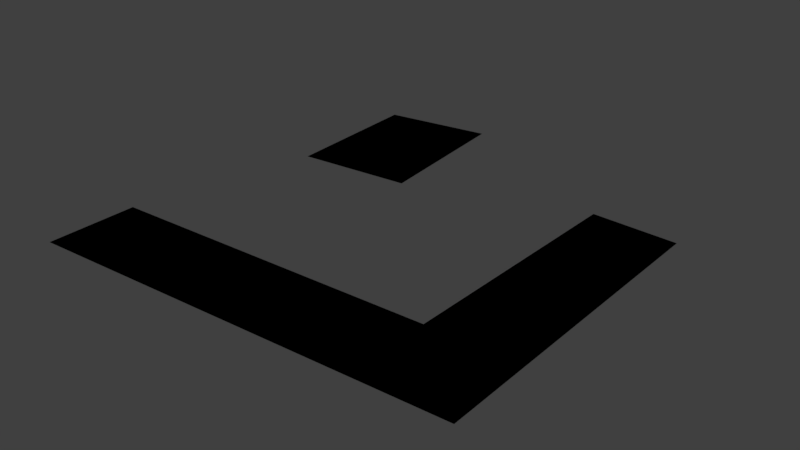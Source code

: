 # Source: so.blend  (saved by Blender 2.79.0; exported with 4.5.12 LTS)
import bpy
from mathutils import Matrix  # noqa: F401  (used for matrix-valued properties, if any)

bpy.ops.wm.read_factory_settings(use_empty=True)
scene = bpy.context.scene
scene.name = 'Scene'

# ---- collections
col_collection_1 = bpy.data.collections.new('Collection 1'); scene.collection.children.link(col_collection_1)

# ---- materials (node trees are filled in below, after node groups)
mat_svgmat_005 = bpy.data.materials.new('SVGMat.005')
mat_svgmat_005.alpha_threshold = 0.0
mat_svgmat_005.use_transparent_shadow = False
mat_svgmat_005.diffuse_color = (0.0, 0.0, 0.0, 1.0)
mat_svgmat_005.roughness = 0.5

# ---- material node trees

# ---- world
world_world = bpy.data.worlds.new('World'); scene.world = world_world
world_world.color = (0.05088, 0.05088, 0.05088)
world_world.use_sun_shadow = False
world_world.sun_shadow_jitter_overblur = 0.0
world_world.cycles.sampling_method = 'MANUAL'

# ---- meshes
me_cupath2053 = bpy.data.meshes.new('CUpath2053')
me_cupath2053.from_pydata([(-0.1105, 0.4974, 0.0), (-0.07619, 0.1318, 0.0), (-0.3543, 0.1051, 0.0), (-0.3695, 0.4555, 0.0), (0.5562, 0.2727, 0.0), (0.5714, -0.5157, 0.0), (-0.4572, -0.5652, 0.0), (-0.4572, -0.3481, 0.0), (0.3467, -0.3138, 0.0), (0.3505, 0.2803, 0.0)], [], [(3, 1, 0), (2, 1, 3), (8, 4, 9), (8, 5, 4), (7, 5, 8), (6, 5, 7)])
me_cupath2053.polygons.foreach_set('use_smooth', [True] * 6)
me_cupath2053.materials.append(mat_svgmat_005)
me_cupath2053.use_remesh_preserve_volume = False
me_cupath2053.use_remesh_preserve_attributes = False
me_cupath2053.use_mirror_vertex_groups = False
me_cupath2053.update()
me_cupath2053.normals_split_custom_set([tuple(v) for v in zip(*[iter([-0.6938, 0.7202, 0.006328, 0.7052, -0.7045, 0.08011, 0.5158, 0.8557, -0.04198, -0.5567, -0.8299, 0.03681, 0.7052, -0.7045, 0.08011, -0.6938, 0.7202, 0.006328, -0.6234, 0.5824, -0.5217, 0.6994, 0.7129, -0.05031, -0.6419, 0.7378, -0.2091, -0.6234, 0.5824, -0.5217, 0.7424, -0.67, -4.371e-08, 0.6994, 0.7129, -0.05031, -0.8265, 0.4818, -0.2913, 0.7424, -0.67, -4.371e-08, -0.6234, 0.5824, -0.5217, -0.6288, -0.7775, -4.371e-08, 0.7424, -0.67, -4.371e-08, -0.8265, 0.4818, -0.2913])] * 3)])

# ---- objects
ob_curve_001 = bpy.data.objects.new('Curve.001', me_cupath2053)

# ---- transforms, parenting, visibility, modifiers, constraints
ob_curve_001.location = (0.0, 0.0, 0.0)
ob_curve_001.lineart.crease_threshold = 0.0

# ---- collection membership
col_collection_1.objects.link(ob_curve_001)

# ---- scene / render settings (as saved in the file)
scene.frame_start = 1; scene.frame_end = 250; scene.frame_set(1)
scene.render.engine = 'BLENDER_EEVEE_NEXT'
scene.render.resolution_percentage = 50
scene.render.dither_intensity = 0.0
scene.cycles.use_denoising = False
scene.cycles.samples = 128
scene.cycles.sampling_pattern = 'TABULATED_SOBOL'
scene.cycles.use_adaptive_sampling = False
scene.cycles.use_light_tree = False
scene.cycles.blur_glossy = 0.0
scene.cycles.sample_clamp_indirect = 0.0
scene.view_settings.view_transform = 'Standard'
bpy.context.view_layer.update()

# ---- added for rendering (the .blend has no active camera and no usable light): camera, sun
cam_auto = bpy.data.cameras.new('AutoCamera')
cam_auto.lens = 50.0
cam_auto.sensor_width = 36.0
cam_auto.clip_end = 1000.0
ob_auto_camera = bpy.data.objects.new('AutoCamera', cam_auto)
scene.collection.objects.link(ob_auto_camera)
ob_auto_camera.location = (1.42549, -1.67591, 1.09468)
ob_auto_camera.rotation_euler = (1.09748, -7.21219e-08, 0.694738)
scene.camera = ob_auto_camera
light_auto_sun = bpy.data.lights.new('AutoSun', 'SUN')
light_auto_sun.energy = 3.0
light_auto_sun.angle = 0.0523599
ob_auto_sun = bpy.data.objects.new('AutoSun', light_auto_sun)
scene.collection.objects.link(ob_auto_sun)
ob_auto_sun.rotation_euler = (0.872665, 0.174533, 0.523599)
bpy.context.view_layer.update()
